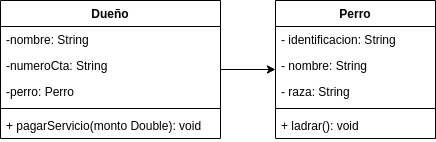

The diagram above was exported from draw.io. Its source (the exported page's mxGraphModel, read from the mxfile embedded in the PNG):
<mxGraphModel dx="527" dy="310" grid="1" gridSize="10" guides="1" tooltips="1" connect="1" arrows="1" fold="1" page="1" pageScale="1" pageWidth="850" pageHeight="1100" math="0" shadow="0">
  <root>
    <mxCell id="0" />
    <mxCell id="1" parent="0" />
    <mxCell id="dPltJ5qNkZO2ONQnNiVH-33" style="edgeStyle=orthogonalEdgeStyle;rounded=0;orthogonalLoop=1;jettySize=auto;html=1;" edge="1" parent="1" source="dPltJ5qNkZO2ONQnNiVH-1" target="dPltJ5qNkZO2ONQnNiVH-5">
      <mxGeometry relative="1" as="geometry" />
    </mxCell>
    <mxCell id="dPltJ5qNkZO2ONQnNiVH-1" value="Dueño" style="swimlane;fontStyle=1;align=center;verticalAlign=top;childLayout=stackLayout;horizontal=1;startSize=26;horizontalStack=0;resizeParent=1;resizeParentMax=0;resizeLast=0;collapsible=1;marginBottom=0;" vertex="1" parent="1">
      <mxGeometry x="70" y="210" width="220" height="138" as="geometry" />
    </mxCell>
    <mxCell id="dPltJ5qNkZO2ONQnNiVH-2" value="-nombre: String" style="text;strokeColor=none;fillColor=none;align=left;verticalAlign=top;spacingLeft=4;spacingRight=4;overflow=hidden;rotatable=0;points=[[0,0.5],[1,0.5]];portConstraint=eastwest;" vertex="1" parent="dPltJ5qNkZO2ONQnNiVH-1">
      <mxGeometry y="26" width="220" height="26" as="geometry" />
    </mxCell>
    <mxCell id="dPltJ5qNkZO2ONQnNiVH-10" value="-numeroCta: String" style="text;strokeColor=none;fillColor=none;align=left;verticalAlign=top;spacingLeft=4;spacingRight=4;overflow=hidden;rotatable=0;points=[[0,0.5],[1,0.5]];portConstraint=eastwest;" vertex="1" parent="dPltJ5qNkZO2ONQnNiVH-1">
      <mxGeometry y="52" width="220" height="26" as="geometry" />
    </mxCell>
    <mxCell id="dPltJ5qNkZO2ONQnNiVH-17" value="-perro: Perro" style="text;strokeColor=none;fillColor=none;align=left;verticalAlign=top;spacingLeft=4;spacingRight=4;overflow=hidden;rotatable=0;points=[[0,0.5],[1,0.5]];portConstraint=eastwest;" vertex="1" parent="dPltJ5qNkZO2ONQnNiVH-1">
      <mxGeometry y="78" width="220" height="26" as="geometry" />
    </mxCell>
    <mxCell id="dPltJ5qNkZO2ONQnNiVH-3" value="" style="line;strokeWidth=1;fillColor=none;align=left;verticalAlign=middle;spacingTop=-1;spacingLeft=3;spacingRight=3;rotatable=0;labelPosition=right;points=[];portConstraint=eastwest;" vertex="1" parent="dPltJ5qNkZO2ONQnNiVH-1">
      <mxGeometry y="104" width="220" height="8" as="geometry" />
    </mxCell>
    <mxCell id="dPltJ5qNkZO2ONQnNiVH-4" value="+ pagarServicio(monto Double): void" style="text;strokeColor=none;fillColor=none;align=left;verticalAlign=top;spacingLeft=4;spacingRight=4;overflow=hidden;rotatable=0;points=[[0,0.5],[1,0.5]];portConstraint=eastwest;" vertex="1" parent="dPltJ5qNkZO2ONQnNiVH-1">
      <mxGeometry y="112" width="220" height="26" as="geometry" />
    </mxCell>
    <mxCell id="dPltJ5qNkZO2ONQnNiVH-5" value="Perro" style="swimlane;fontStyle=1;align=center;verticalAlign=top;childLayout=stackLayout;horizontal=1;startSize=26;horizontalStack=0;resizeParent=1;resizeParentMax=0;resizeLast=0;collapsible=1;marginBottom=0;" vertex="1" parent="1">
      <mxGeometry x="345" y="210" width="160" height="138" as="geometry" />
    </mxCell>
    <mxCell id="dPltJ5qNkZO2ONQnNiVH-12" value="- identificacion: String" style="text;strokeColor=none;fillColor=none;align=left;verticalAlign=top;spacingLeft=4;spacingRight=4;overflow=hidden;rotatable=0;points=[[0,0.5],[1,0.5]];portConstraint=eastwest;" vertex="1" parent="dPltJ5qNkZO2ONQnNiVH-5">
      <mxGeometry y="26" width="160" height="26" as="geometry" />
    </mxCell>
    <mxCell id="dPltJ5qNkZO2ONQnNiVH-6" value="- nombre: String" style="text;strokeColor=none;fillColor=none;align=left;verticalAlign=top;spacingLeft=4;spacingRight=4;overflow=hidden;rotatable=0;points=[[0,0.5],[1,0.5]];portConstraint=eastwest;" vertex="1" parent="dPltJ5qNkZO2ONQnNiVH-5">
      <mxGeometry y="52" width="160" height="26" as="geometry" />
    </mxCell>
    <mxCell id="dPltJ5qNkZO2ONQnNiVH-11" value="- raza: String" style="text;strokeColor=none;fillColor=none;align=left;verticalAlign=top;spacingLeft=4;spacingRight=4;overflow=hidden;rotatable=0;points=[[0,0.5],[1,0.5]];portConstraint=eastwest;" vertex="1" parent="dPltJ5qNkZO2ONQnNiVH-5">
      <mxGeometry y="78" width="160" height="26" as="geometry" />
    </mxCell>
    <mxCell id="dPltJ5qNkZO2ONQnNiVH-7" value="" style="line;strokeWidth=1;fillColor=none;align=left;verticalAlign=middle;spacingTop=-1;spacingLeft=3;spacingRight=3;rotatable=0;labelPosition=right;points=[];portConstraint=eastwest;" vertex="1" parent="dPltJ5qNkZO2ONQnNiVH-5">
      <mxGeometry y="104" width="160" height="8" as="geometry" />
    </mxCell>
    <mxCell id="dPltJ5qNkZO2ONQnNiVH-8" value="+ ladrar(): void" style="text;strokeColor=none;fillColor=none;align=left;verticalAlign=top;spacingLeft=4;spacingRight=4;overflow=hidden;rotatable=0;points=[[0,0.5],[1,0.5]];portConstraint=eastwest;" vertex="1" parent="dPltJ5qNkZO2ONQnNiVH-5">
      <mxGeometry y="112" width="160" height="26" as="geometry" />
    </mxCell>
    <mxCell id="dPltJ5qNkZO2ONQnNiVH-35" style="edgeStyle=orthogonalEdgeStyle;rounded=0;orthogonalLoop=1;jettySize=auto;html=1;" edge="1" parent="1" target="dPltJ5qNkZO2ONQnNiVH-32">
      <mxGeometry relative="1" as="geometry">
        <mxPoint x="280" y="435.01694915254234" as="sourcePoint" />
      </mxGeometry>
    </mxCell>
  </root>
</mxGraphModel>